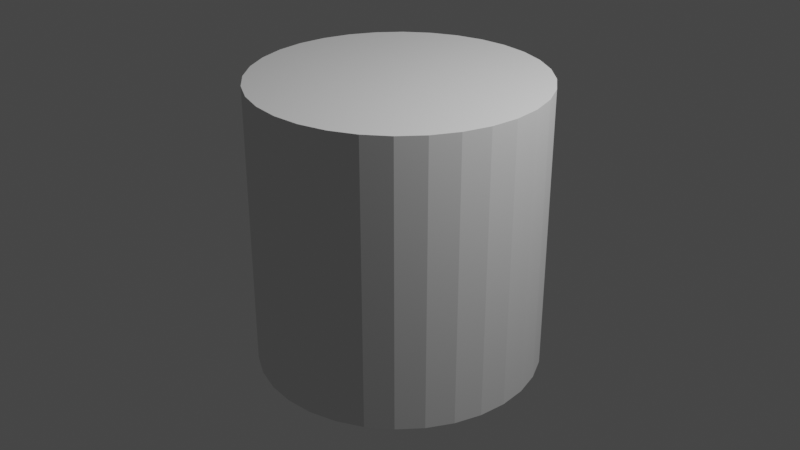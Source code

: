 # Source: cylinder_3m.blend  (saved by Blender 2.82.7; exported with 4.5.12 LTS)
import bpy
from mathutils import Matrix  # noqa: F401  (used for matrix-valued properties, if any)

bpy.ops.wm.read_factory_settings(use_empty=True)
scene = bpy.context.scene
scene.name = 'Scene'

# ---- collections
col_collection = bpy.data.collections.new('Collection'); scene.collection.children.link(col_collection)

# ---- world
world_world = bpy.data.worlds.new('World'); scene.world = world_world
world_world.use_nodes = True; world_world.node_tree.nodes.clear()
_N = world_world.node_tree.nodes; _L = world_world.node_tree.links
n0 = _N.new('ShaderNodeOutputWorld'); n0.name = 'World Output'; n0.location = (300, 300)
n1 = _N.new('ShaderNodeBackground'); n1.name = 'Background'; n1.location = (10, 300)
n1.inputs[0].default_value = (0.05088, 0.05088, 0.05088, 1.0)
_L.new(n1.outputs[0], n0.inputs[0])
n0.is_active_output = True
world_world.color = (0.05088, 0.05088, 0.05088)
world_world.use_sun_shadow = False
world_world.sun_shadow_jitter_overblur = 0.0

# ---- cameras
cam_camera = bpy.data.cameras.new('Camera')
cam_camera.clip_end = 100.0
cam_camera.ortho_scale = 7.314

# ---- lights
light_light = bpy.data.lights.new('Light', 'POINT')
light_light.transmission_factor = 0.0
light_light.energy = 1000.0
light_light.shadow_soft_size = 0.1
light_light.shadow_maximum_resolution = 0.006
light_light.use_absolute_resolution = True

# ---- meshes
me_cylinder = bpy.data.meshes.new('Cylinder')
me_cylinder.from_pydata([(0.0, 1.0, -1.0), (0.0, 1.0, 1.0), (0.1951, 0.9808, -1.0), (0.1951, 0.9808, 1.0), (0.3827, 0.9239, -1.0), (0.3827, 0.9239, 1.0), (0.5556, 0.8315, -1.0), (0.5556, 0.8315, 1.0), (0.7071, 0.7071, -1.0), (0.7071, 0.7071, 1.0), (0.8315, 0.5556, -1.0), (0.8315, 0.5556, 1.0), (0.9239, 0.3827, -1.0), (0.9239, 0.3827, 1.0), (0.9808, 0.1951, -1.0), (0.9808, 0.1951, 1.0), (1.0, 7.55e-08, -1.0), (1.0, 7.55e-08, 1.0), (0.9808, -0.1951, -1.0), (0.9808, -0.1951, 1.0), (0.9239, -0.3827, -1.0), (0.9239, -0.3827, 1.0), (0.8315, -0.5556, -1.0), (0.8315, -0.5556, 1.0), (0.7071, -0.7071, -1.0), (0.7071, -0.7071, 1.0), (0.5556, -0.8315, -1.0), (0.5556, -0.8315, 1.0), (0.3827, -0.9239, -1.0), (0.3827, -0.9239, 1.0), (0.1951, -0.9808, -1.0), (0.1951, -0.9808, 1.0), (-3.258e-07, -1.0, -1.0), (-3.258e-07, -1.0, 1.0), (-0.1951, -0.9808, -1.0), (-0.1951, -0.9808, 1.0), (-0.3827, -0.9239, -1.0), (-0.3827, -0.9239, 1.0), (-0.5556, -0.8315, -1.0), (-0.5556, -0.8315, 1.0), (-0.7071, -0.7071, -1.0), (-0.7071, -0.7071, 1.0), (-0.8315, -0.5556, -1.0), (-0.8315, -0.5556, 1.0), (-0.9239, -0.3827, -1.0), (-0.9239, -0.3827, 1.0), (-0.9808, -0.1951, -1.0), (-0.9808, -0.1951, 1.0), (-1.0, 9.656e-07, -1.0), (-1.0, 9.656e-07, 1.0), (-0.9808, 0.1951, -1.0), (-0.9808, 0.1951, 1.0), (-0.9239, 0.3827, -1.0), (-0.9239, 0.3827, 1.0), (-0.8315, 0.5556, -1.0), (-0.8315, 0.5556, 1.0), (-0.7071, 0.7071, -1.0), (-0.7071, 0.7071, 1.0), (-0.5556, 0.8315, -1.0), (-0.5556, 0.8315, 1.0), (-0.3827, 0.9239, -1.0), (-0.3827, 0.9239, 1.0), (-0.1951, 0.9808, -1.0), (-0.1951, 0.9808, 1.0)], [], [(0, 1, 3, 2), (2, 3, 5, 4), (4, 5, 7, 6), (6, 7, 9, 8), (8, 9, 11, 10), (10, 11, 13, 12), (12, 13, 15, 14), (14, 15, 17, 16), (16, 17, 19, 18), (18, 19, 21, 20), (20, 21, 23, 22), (22, 23, 25, 24), (24, 25, 27, 26), (26, 27, 29, 28), (28, 29, 31, 30), (30, 31, 33, 32), (32, 33, 35, 34), (34, 35, 37, 36), (36, 37, 39, 38), (38, 39, 41, 40), (40, 41, 43, 42), (42, 43, 45, 44), (44, 45, 47, 46), (46, 47, 49, 48), (48, 49, 51, 50), (50, 51, 53, 52), (52, 53, 55, 54), (54, 55, 57, 56), (56, 57, 59, 58), (58, 59, 61, 60), (3, 1, 63, 61, 59, 57, 55, 53, 51, 49, 47, 45, 43, 41, 39, 37, 35, 33, 31, 29, 27, 25, 23, 21, 19, 17, 15, 13, 11, 9, 7, 5), (60, 61, 63, 62), (62, 63, 1, 0), (0, 2, 4, 6, 8, 10, 12, 14, 16, 18, 20, 22, 24, 26, 28, 30, 32, 34, 36, 38, 40, 42, 44, 46, 48, 50, 52, 54, 56, 58, 60, 62)])
_uv = me_cylinder.uv_layers.new(name='UVMap')
_uv.uv.foreach_set('vector', [1.0, 0.5, 1.0, 1.0, 0.9688, 1.0, 0.9688, 0.5, 0.9688, 0.5, 0.9688, 1.0, 0.9375, 1.0, 0.9375, 0.5, 0.9375, 0.5, 0.9375, 1.0, 0.9062, 1.0, 0.9062, 0.5, 0.9062, 0.5, 0.9062, 1.0, 0.875, 1.0, 0.875, 0.5, 0.875, 0.5, 0.875, 1.0, 0.8438, 1.0, 0.8438, 0.5, 0.8438, 0.5, 0.8438, 1.0, 0.8125, 1.0, 0.8125, 0.5, 0.8125, 0.5, 0.8125, 1.0, 0.7812, 1.0, 0.7812, 0.5, 0.7812, 0.5, 0.7812, 1.0, 0.75, 1.0, 0.75, 0.5, 0.75, 0.5, 0.75, 1.0, 0.7188, 1.0, 0.7188, 0.5, 0.7188, 0.5, 0.7188, 1.0, 0.6875, 1.0, 0.6875, 0.5, 0.6875, 0.5, 0.6875, 1.0, 0.6562, 1.0, 0.6562, 0.5, 0.6562, 0.5, 0.6562, 1.0, 0.625, 1.0, 0.625, 0.5, 0.625, 0.5, 0.625, 1.0, 0.5938, 1.0, 0.5938, 0.5, 0.5938, 0.5, 0.5938, 1.0, 0.5625, 1.0, 0.5625, 0.5, 0.5625, 0.5, 0.5625, 1.0, 0.5312, 1.0, 0.5312, 0.5, 0.5312, 0.5, 0.5312, 1.0, 0.5, 1.0, 0.5, 0.5, 0.5, 0.5, 0.5, 1.0, 0.4688, 1.0, 0.4688, 0.5, 0.4688, 0.5, 0.4688, 1.0, 0.4375, 1.0, 0.4375, 0.5, 0.4375, 0.5, 0.4375, 1.0, 0.4062, 1.0, 0.4062, 0.5, 0.4062, 0.5, 0.4062, 1.0, 0.375, 1.0, 0.375, 0.5, 0.375, 0.5, 0.375, 1.0, 0.3438, 1.0, 0.3438, 0.5, 0.3438, 0.5, 0.3438, 1.0, 0.3125, 1.0, 0.3125, 0.5, 0.3125, 0.5, 0.3125, 1.0, 0.2812, 1.0, 0.2812, 0.5, 0.2812, 0.5, 0.2812, 1.0, 0.25, 1.0, 0.25, 0.5, 0.25, 0.5, 0.25, 1.0, 0.2188, 1.0, 0.2188, 0.5, 0.2188, 0.5, 0.2188, 1.0, 0.1875, 1.0, 0.1875, 0.5, 0.1875, 0.5, 0.1875, 1.0, 0.1562, 1.0, 0.1562, 0.5, 0.1562, 0.5, 0.1562, 1.0, 0.125, 1.0, 0.125, 0.5, 0.125, 0.5, 0.125, 1.0, 0.09375, 1.0, 0.09375, 0.5, 0.09375, 0.5, 0.09375, 1.0, 0.0625, 1.0, 0.0625, 0.5, 0.2968, 0.4854, 0.25, 0.49, 0.2032, 0.4854, 0.1582, 0.4717, 0.1167, 0.4496, 0.08029, 0.4197, 0.05045, 0.3833, 0.02827, 0.3418, 0.01461, 0.2968, 0.01, 0.25, 0.01461, 0.2032, 0.02827, 0.1582, 0.05045, 0.1167, 0.08029, 0.08029, 0.1167, 0.05045, 0.1582, 0.02827, 0.2032, 0.01461, 0.25, 0.01, 0.2968, 0.01461, 0.3418, 0.02827, 0.3833, 0.05045, 0.4197, 0.08029, 0.4496, 0.1167, 0.4717, 0.1582, 0.4854, 0.2032, 0.49, 0.25, 0.4854, 0.2968, 0.4717, 0.3418, 0.4496, 0.3833, 0.4197, 0.4197, 0.3833, 0.4496, 0.3418, 0.4717, 0.0625, 0.5, 0.0625, 1.0, 0.03125, 1.0, 0.03125, 0.5, 0.03125, 0.5, 0.03125, 1.0, 0.0, 1.0, 0.0, 0.5, 0.75, 0.49, 0.7968, 0.4854, 0.8418, 0.4717, 0.8833, 0.4496, 0.9197, 0.4197, 0.9496, 0.3833, 0.9717, 0.3418, 0.9854, 0.2968, 0.99, 0.25, 0.9854, 0.2032, 0.9717, 0.1582, 0.9496, 0.1167, 0.9197, 0.08029, 0.8833, 0.05045, 0.8418, 0.02827, 0.7968, 0.01461, 0.75, 0.01, 0.7032, 0.01461, 0.6582, 0.02827, 0.6167, 0.05045, 0.5803, 0.08029, 0.5504, 0.1167, 0.5283, 0.1582, 0.5146, 0.2032, 0.51, 0.25, 0.5146, 0.2968, 0.5283, 0.3418, 0.5504, 0.3833, 0.5803, 0.4197, 0.6167, 0.4496, 0.6582, 0.4717, 0.7032, 0.4854])
me_cylinder.use_remesh_fix_poles = True
me_cylinder.use_remesh_preserve_attributes = False
me_cylinder.use_mirror_vertex_groups = False
me_cylinder.update()

# ---- objects
ob_light = bpy.data.objects.new('Light', light_light)
ob_camera = bpy.data.objects.new('Camera', cam_camera)
ob_cylinder = bpy.data.objects.new('Cylinder', me_cylinder)

# ---- transforms, parenting, visibility, modifiers, constraints
ob_light.location = (4.076, 1.005, 5.904)
ob_light.rotation_euler = (0.6503, 0.05522, 1.866)
ob_light.lock_rotations_4d = False
ob_light.empty_display_type = 'ARROWS'
ob_light.color = (0.0, 0.0, 0.0, 0.0)
ob_light.lineart.crease_threshold = 0.0
ob_camera.location = (7.359, -6.926, 4.958)
ob_camera.rotation_euler = (1.109, 0.0, 0.8149)
ob_camera.lock_rotations_4d = False
ob_camera.empty_display_type = 'ARROWS'
ob_camera.color = (0.0, 0.0, 0.0, 0.0)
ob_camera.display_type = 'WIRE'
ob_camera.lineart.crease_threshold = 0.0
ob_cylinder.location = (0.0, 0.0, 0.0)
ob_cylinder.scale = (1.5, 1.5, 1.5)
ob_cylinder.lineart.crease_threshold = 0.0

# ---- collection membership
col_collection.objects.link(ob_light)
col_collection.objects.link(ob_camera)
col_collection.objects.link(ob_cylinder)

# ---- scene / render settings (as saved in the file)
scene.camera = ob_camera
scene.frame_start = 1; scene.frame_end = 250; scene.frame_set(1)
scene.render.engine = 'BLENDER_EEVEE_NEXT'
scene.cycles.use_denoising = False
scene.cycles.samples = 128
scene.cycles.sampling_pattern = 'TABULATED_SOBOL'
scene.cycles.use_adaptive_sampling = False
scene.cycles.use_light_tree = False
scene.view_settings.view_transform = 'Filmic'
bpy.context.view_layer.update()
